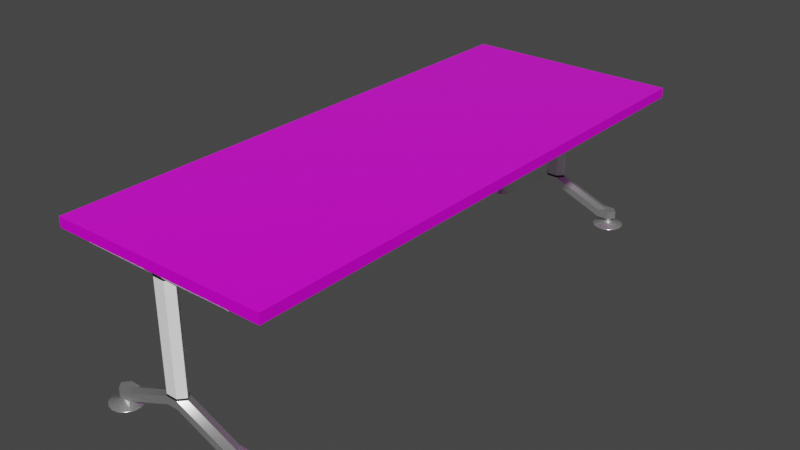 # Source: Mesa_comedor.blend  (saved by Blender 3.5.10; exported with 4.5.12 LTS)
import bpy
from mathutils import Matrix  # noqa: F401  (used for matrix-valued properties, if any)

bpy.ops.wm.read_factory_settings(use_empty=True)
scene = bpy.context.scene
scene.name = 'Scene'

# ---- collections
col_collection = bpy.data.collections.new('Collection'); scene.collection.children.link(col_collection)

# ---- images (referenced by path relative to the original .blend; pixels are not part of the script)
import os
ASSET_DIR = os.environ.get("B2B_ASSET_DIR", "")  # directory of the original .blend (textures are referenced by path, not embedded)
HERE = os.path.dirname(os.path.abspath(__file__))  # packed textures are extracted next to this script under _unpacked/

def load_image(name, relpath, width, height, colorspace="sRGB"):
    """Load a texture the original file referenced (path relative to the .blend, or extracted next to this script)."""
    p = next((c for c in (os.path.join(HERE, relpath), os.path.join(ASSET_DIR, relpath)) if relpath and os.path.exists(c)), "")
    if p:
        img = bpy.data.images.load(p, check_existing=True)
        img.name = name
    else:  # same state as the original file: an image datablock whose file is absent (Cycles renders it pink)
        img = bpy.data.images.new(name, width, height)
        img.source = "FILE"
        img.filepath = "//" + (relpath or name)
    img.colorspace_settings.name = colorspace
    return img
img_kitchen_wood_diff_4k___copy_jpg = load_image('kitchen_wood_diff_4k - Copy.jpg', 'Textura mesa comedor/kitchen_wood_diff_4k - Copy.jpg', 1024, 1024, 'sRGB')
img_kitchen_wood_rough_4k_jpg = load_image('kitchen_wood_rough_4k.jpg', 'Textura mesa comedor/kitchen_wood_rough_4k.jpg', 1024, 1024, 'Non-Color')
img_kitchen_wood_nor_gl_4k_exr = load_image('kitchen_wood_nor_gl_4k.exr', 'Textura mesa comedor/kitchen_wood_nor_gl_4k.exr', 1024, 1024, 'Non-Color')

# ---- materials (node trees are filled in below, after node groups)
mat_madera_mesa = bpy.data.materials.new('Madera mesa')
mat_madera_mesa.alpha_threshold = 0.0
mat_madera_mesa.use_transparent_shadow = False
mat_madera_mesa.roughness = 0.5
mat_madera_mesa.line_color = (0.0, 0.0, 0.0, 1.0)
mat_blanco_soporte = bpy.data.materials.new('Blanco soporte')
mat_blanco_soporte.use_transparent_shadow = False
mat_metal_soporte = bpy.data.materials.new('Metal soporte')
mat_metal_soporte.use_transparent_shadow = False
mat_negro_soporte = bpy.data.materials.new('Negro soporte')
mat_negro_soporte.use_transparent_shadow = False

# ---- node groups
ng_auto_smooth = bpy.data.node_groups.new('Auto Smooth', 'GeometryNodeTree')
_s = ng_auto_smooth.interface.new_socket(name='Geometry', in_out='OUTPUT', socket_type='NodeSocketGeometry')
_s = ng_auto_smooth.interface.new_socket(name='Geometry', in_out='INPUT', socket_type='NodeSocketGeometry')
_s = ng_auto_smooth.interface.new_socket(name='Angle', in_out='INPUT', socket_type='NodeSocketFloat')
_s.subtype = 'ANGLE'
_s.min_value = 0.0
_s.max_value = 3.142
ng_auto_smooth.is_modifier = True
_N = ng_auto_smooth.nodes; _L = ng_auto_smooth.links
n0 = _N.new('NodeGroupOutput'); n0.name = 'Group Output'; n0.location = (480, -100)
n1 = _N.new('NodeGroupInput'); n1.name = 'Group Input'; n1.location = (-420, -300)
n2 = _N.new('NodeGroupInput'); n2.name = 'Group Input.001'; n2.location = (-60, -100)
n3 = _N.new('GeometryNodeSetShadeSmooth'); n3.name = 'Set Shade Smooth'; n3.location = (120, -100)
n3.domain = 'EDGE'
n4 = _N.new('GeometryNodeSetShadeSmooth'); n4.name = 'Set Shade Smooth.001'; n4.location = (300, -100)
n5 = _N.new('GeometryNodeInputMeshEdgeAngle'); n5.name = 'Edge Angle'; n5.location = (-420, -220)
n6 = _N.new('GeometryNodeInputEdgeSmooth'); n6.name = 'Is Edge Smooth'; n6.location = (-60, -160)
n7 = _N.new('GeometryNodeInputShadeSmooth'); n7.name = 'Is Face Smooth'; n7.location = (-240, -340)
n8 = _N.new('FunctionNodeBooleanMath'); n8.name = 'Boolean Math'; n8.location = (-60, -220)
n9 = _N.new('FunctionNodeCompare'); n9.name = 'Compare'; n9.location = (-240, -180)
n9.operation = 'LESS_EQUAL'
_L.new(n5.outputs[0], n9.inputs[0])
_L.new(n4.outputs[0], n0.inputs[0])
_L.new(n1.outputs[1], n9.inputs[1])
_L.new(n9.outputs[0], n8.inputs[0])
_L.new(n7.outputs[0], n8.inputs[1])
_L.new(n2.outputs[0], n3.inputs[0])
_L.new(n6.outputs[0], n3.inputs[1])
_L.new(n3.outputs[0], n4.inputs[0])
_L.new(n8.outputs[0], n3.inputs[2])
n0.is_active_output = True

# ---- material node trees
mat_madera_mesa.use_nodes = True; mat_madera_mesa.node_tree.nodes.clear()
_N = mat_madera_mesa.node_tree.nodes; _L = mat_madera_mesa.node_tree.links
n0 = _N.new('ShaderNodeOutputMaterial'); n0.name = 'Material Output'; n0.location = (300, 300)
n1 = _N.new('ShaderNodeBsdfPrincipled'); n1.name = 'Principled BSDF'; n1.location = (10, 300)
n1.distribution = 'GGX'
n1.subsurface_method = 'RANDOM_WALK_SKIN'
n1.inputs[3].default_value = 1.45
n1.inputs[27].default_value = (0.0, 0.0, 0.0, 1.0)
n1.inputs[28].default_value = 1.0
n2 = _N.new('ShaderNodeTexImage'); n2.name = 'Image Texture'; n2.location = (88, -30)
n2.label = 'Base Color'
n2.image = img_kitchen_wood_diff_4k___copy_jpg
n3 = _N.new('ShaderNodeTexImage'); n3.name = 'Image Texture.001'; n3.location = (88, -310)
n3.label = 'Roughness'
n3.image = img_kitchen_wood_rough_4k_jpg
n4 = _N.new('ShaderNodeTexImage'); n4.name = 'Image Texture.002'; n4.location = (88, -590)
n4.label = 'Normal'
n4.image = img_kitchen_wood_nor_gl_4k_exr
n5 = _N.new('ShaderNodeNormalMap'); n5.name = 'Normal Map'; n5.location = (-240, -60)
n6 = _N.new('ShaderNodeMapping'); n6.name = 'Mapping'; n6.location = (230, -30)
n7 = _N.new('NodeReroute'); n7.name = 'Reroute'; n7.location = (38, -485)
n7.width = 16
n7.socket_idname = 'NodeSocketVector'
n8 = _N.new('ShaderNodeTexCoord'); n8.name = 'Texture Coordinate'; n8.location = (30, -30)
n9 = _N.new('NodeFrame'); n9.name = 'Frame'; n9.location = (-1270, 330)
n9.label = 'Mapping'
n9.width = 400
n10 = _N.new('NodeFrame'); n10.name = 'Frame.001'; n10.location = (-628, 530)
n10.label = 'Textures'
n10.width = 358
n2.parent = n10
n3.parent = n10
n4.parent = n10
n6.parent = n9
n7.parent = n10
n8.parent = n9
_L.new(n1.outputs[0], n0.inputs[0])
_L.new(n2.outputs[0], n1.inputs[0])
_L.new(n3.outputs[0], n1.inputs[2])
_L.new(n4.outputs[0], n5.inputs[1])
_L.new(n5.outputs[0], n1.inputs[5])
_L.new(n7.outputs[0], n2.inputs[0])
_L.new(n7.outputs[0], n3.inputs[0])
_L.new(n7.outputs[0], n4.inputs[0])
_L.new(n6.outputs[0], n7.inputs[0])
_L.new(n8.outputs[2], n6.inputs[0])
n0.is_active_output = True
mat_blanco_soporte.use_nodes = True; mat_blanco_soporte.node_tree.nodes.clear()
_N = mat_blanco_soporte.node_tree.nodes; _L = mat_blanco_soporte.node_tree.links
n0 = _N.new('ShaderNodeBsdfPrincipled'); n0.name = 'Principled BSDF'; n0.location = (10, 300)
n0.distribution = 'GGX'
n0.subsurface_method = 'RANDOM_WALK_SKIN'
n0.inputs[0].default_value = (1.0, 1.0, 1.0, 1.0)
n0.inputs[3].default_value = 1.45
n0.inputs[27].default_value = (0.0, 0.0, 0.0, 1.0)
n0.inputs[28].default_value = 1.0
n1 = _N.new('ShaderNodeOutputMaterial'); n1.name = 'Material Output'; n1.location = (300, 300)
_L.new(n0.outputs[0], n1.inputs[0])
n1.is_active_output = True
mat_metal_soporte.use_nodes = True; mat_metal_soporte.node_tree.nodes.clear()
_N = mat_metal_soporte.node_tree.nodes; _L = mat_metal_soporte.node_tree.links
n0 = _N.new('ShaderNodeBsdfPrincipled'); n0.name = 'Principled BSDF'; n0.location = (10, 300)
n0.distribution = 'GGX'
n0.subsurface_method = 'RANDOM_WALK_SKIN'
n0.inputs[0].default_value = (1.0, 1.0, 1.0, 1.0)
n0.inputs[1].default_value = 0.8964
n0.inputs[2].default_value = 0.2435
n0.inputs[3].default_value = 1.45
n0.inputs[27].default_value = (0.0, 0.0, 0.0, 1.0)
n0.inputs[28].default_value = 1.0
n1 = _N.new('ShaderNodeOutputMaterial'); n1.name = 'Material Output'; n1.location = (300, 300)
_L.new(n0.outputs[0], n1.inputs[0])
n1.is_active_output = True
mat_negro_soporte.use_nodes = True; mat_negro_soporte.node_tree.nodes.clear()
_N = mat_negro_soporte.node_tree.nodes; _L = mat_negro_soporte.node_tree.links
n0 = _N.new('ShaderNodeBsdfPrincipled'); n0.name = 'Principled BSDF'; n0.location = (10, 300)
n0.distribution = 'GGX'
n0.subsurface_method = 'RANDOM_WALK_SKIN'
n0.inputs[0].default_value = (0.0, 0.0, 0.0, 1.0)
n0.inputs[3].default_value = 1.45
n0.inputs[27].default_value = (0.0, 0.0, 0.0, 1.0)
n0.inputs[28].default_value = 1.0
n1 = _N.new('ShaderNodeOutputMaterial'); n1.name = 'Material Output'; n1.location = (300, 300)
_L.new(n0.outputs[0], n1.inputs[0])
n1.is_active_output = True

# ---- world
world_world = bpy.data.worlds.new('World'); scene.world = world_world
world_world.use_nodes = True; world_world.node_tree.nodes.clear()
_N = world_world.node_tree.nodes; _L = world_world.node_tree.links
n0 = _N.new('ShaderNodeOutputWorld'); n0.name = 'World Output'; n0.location = (300, 300)
n1 = _N.new('ShaderNodeBackground'); n1.name = 'Background'; n1.location = (10, 300)
n1.inputs[0].default_value = (0.05088, 0.05088, 0.05088, 1.0)
_L.new(n1.outputs[0], n0.inputs[0])
n0.is_active_output = True
world_world.color = (0.05088, 0.05088, 0.05088)
world_world.use_sun_shadow = False
world_world.sun_shadow_jitter_overblur = 0.0

# ---- meshes
me_cube = bpy.data.meshes.new('Cube')
me_cube.from_pydata([(1.0, 1.0, 1.0), (1.0, 1.0, -1.0), (1.0, -1.0, 1.0), (1.0, -1.0, -1.0), (-1.0, 1.0, 1.0), (-1.0, 1.0, -1.0), (-1.0, -1.0, 1.0), (-1.0, -1.0, -1.0)], [], [(0, 4, 6, 2), (3, 2, 6, 7), (7, 6, 4, 5), (5, 1, 3, 7), (1, 0, 2, 3), (5, 4, 0, 1)])
_uv = me_cube.uv_layers.new(name='UVMap')
_uv.uv.foreach_set('vector', [0.8393, 0.5, 1.518, 0.5, 1.518, 1.179, 0.8393, 1.179, 0.1607, 1.179, 0.8393, 1.179, 0.8393, 1.857, 0.1607, 1.857, 0.1607, -0.8574, 0.8393, -0.8574, 0.8393, -0.1787, 0.1607, -0.1787, -0.518, 0.5, 0.1607, 0.5, 0.1607, 1.179, -0.518, 1.179, 0.1607, 0.5, 0.8393, 0.5, 0.8393, 1.179, 0.1607, 1.179, 0.1607, -0.1787, 0.8393, -0.1787, 0.8393, 0.5, 0.1607, 0.5])
me_cube.materials.append(mat_madera_mesa)
me_cube.use_mirror_vertex_groups = False
me_cube.update()
me_cylinder_001 = bpy.data.meshes.new('Cylinder.001')
me_cylinder_001.from_pydata([(0.0, 1.0, -1.0), (0.0, 1.0, 0.07869), (0.4067, 0.9135, -1.0), (0.4067, 0.9135, 0.07869), (0.7431, 0.6691, -1.0), (0.7431, 0.6691, 0.07869), (0.9511, 0.309, -1.0), (0.9511, 0.309, 0.07869), (0.9945, -0.1045, -1.0), (0.9945, -0.1045, 0.07869), (0.866, -0.5, -1.0), (0.866, -0.5, 0.07869), (0.5878, -0.809, -1.0), (0.5878, -0.809, 0.07869), (0.2079, -0.9781, -1.0), (0.2079, -0.9781, 0.07869), (-0.2079, -0.9781, -1.0), (-0.2079, -0.9781, 0.07869), (-0.5878, -0.809, -1.0), (-0.5878, -0.809, 0.07869), (-0.866, -0.5, -1.0), (-0.866, -0.5, 0.07869), (-0.9945, -0.1045, -1.0), (-0.9945, -0.1045, 0.07869), (-0.9511, 0.309, -1.0), (-0.9511, 0.309, 0.07869), (-0.7431, 0.6691, -1.0), (-0.7431, 0.6691, 0.07869), (-0.4067, 0.9135, -1.0), (-0.4067, 0.9135, 0.07869), (-1.071e-10, 0.2036, 4.919), (0.0828, 0.186, 4.919), (0.1513, 0.1362, 4.919), (0.1936, 0.06291, 4.919), (0.2025, -0.02128, 4.919), (0.1763, -0.1018, 4.919), (0.1197, -0.1647, 4.919), (0.04233, -0.1991, 4.919), (-0.04233, -0.1991, 4.919), (-0.1197, -0.1647, 4.919), (-0.1763, -0.1018, 4.919), (-0.2025, -0.02128, 4.919), (-0.1936, 0.06291, 4.919), (-0.1513, 0.1362, 4.919), (-0.0828, 0.186, 4.919), (-1.071e-10, 0.2036, 11.16), (0.0828, 0.186, 11.16), (0.1513, 0.1362, 11.16), (0.1936, 0.06291, 11.16), (0.2025, -0.02128, 11.16), (0.1763, -0.1018, 11.16), (0.1197, -0.1647, 11.16), (0.04233, -0.1991, 11.16), (-0.04233, -0.1991, 11.16), (-0.1197, -0.1647, 11.16), (-0.1763, -0.1018, 11.16), (-0.2025, -0.02128, 11.16), (-0.1936, 0.06291, 11.16), (-0.1513, 0.1362, 11.16), (-0.0828, 0.186, 11.16), (8.903, 1.0, -1.0), (8.903, 1.0, 0.07869), (8.496, 0.9135, -1.0), (8.496, 0.9135, 0.07869), (8.16, 0.6691, -1.0), (8.16, 0.6691, 0.07869), (7.952, 0.309, -1.0), (7.952, 0.309, 0.07869), (7.909, -0.1045, -1.0), (7.909, -0.1045, 0.07869), (8.037, -0.5, -1.0), (8.037, -0.5, 0.07869), (8.315, -0.809, -1.0), (8.315, -0.809, 0.07869), (8.695, -0.9781, -1.0), (8.695, -0.9781, 0.07869), (9.111, -0.9781, -1.0), (9.111, -0.9781, 0.07869), (9.491, -0.809, -1.0), (9.491, -0.809, 0.07869), (9.769, -0.5, -1.0), (9.769, -0.5, 0.07869), (9.898, -0.1045, -1.0), (9.898, -0.1045, 0.07869), (9.854, 0.309, -1.0), (9.854, 0.309, 0.07869), (9.646, 0.6691, -1.0), (9.646, 0.6691, 0.07869), (9.31, 0.9135, -1.0), (9.31, 0.9135, 0.07869), (8.903, 0.2036, 4.919), (8.82, 0.186, 4.919), (8.752, 0.1362, 4.919), (8.71, 0.06291, 4.919), (8.701, -0.02128, 4.919), (8.727, -0.1018, 4.919), (8.783, -0.1647, 4.919), (8.861, -0.1991, 4.919), (8.945, -0.1991, 4.919), (9.023, -0.1647, 4.919), (9.079, -0.1018, 4.919), (9.106, -0.02128, 4.919), (9.097, 0.06291, 4.919), (9.054, 0.1362, 4.919), (8.986, 0.186, 4.919), (8.903, 0.2036, 11.16), (8.82, 0.186, 11.16), (8.752, 0.1362, 11.16), (8.71, 0.06291, 11.16), (8.701, -0.02128, 11.16), (8.727, -0.1018, 11.16), (8.783, -0.1647, 11.16), (8.861, -0.1991, 11.16), (8.945, -0.1991, 11.16), (9.023, -0.1647, 11.16), (9.079, -0.1018, 11.16), (9.106, -0.02128, 11.16), (9.097, 0.06291, 11.16), (9.054, 0.1362, 11.16), (8.986, 0.186, 11.16), (0.0, -35.39, -1.0), (0.0, -35.39, 0.07869), (0.4067, -35.3, -1.0), (0.4067, -35.3, 0.07869), (0.7431, -35.06, -1.0), (0.7431, -35.06, 0.07869), (0.9511, -34.7, -1.0), (0.9511, -34.7, 0.07869), (0.9945, -34.28, -1.0), (0.9945, -34.28, 0.07869), (0.866, -33.89, -1.0), (0.866, -33.89, 0.07869), (0.5878, -33.58, -1.0), (0.5878, -33.58, 0.07869), (0.2079, -33.41, -1.0), (0.2079, -33.41, 0.07869), (-0.2079, -33.41, -1.0), (-0.2079, -33.41, 0.07869), (-0.5878, -33.58, -1.0), (-0.5878, -33.58, 0.07869), (-0.866, -33.89, -1.0), (-0.866, -33.89, 0.07869), (-0.9945, -34.28, -1.0), (-0.9945, -34.28, 0.07869), (-0.9511, -34.7, -1.0), (-0.9511, -34.7, 0.07869), (-0.7431, -35.06, -1.0), (-0.7431, -35.06, 0.07869), (-0.4067, -35.3, -1.0), (-0.4067, -35.3, 0.07869), (-1.071e-10, -34.59, 4.919), (0.0828, -34.57, 4.919), (0.1513, -34.52, 4.919), (0.1936, -34.45, 4.919), (0.2025, -34.37, 4.919), (0.1763, -34.29, 4.919), (0.1197, -34.22, 4.919), (0.04233, -34.19, 4.919), (-0.04233, -34.19, 4.919), (-0.1197, -34.22, 4.919), (-0.1763, -34.29, 4.919), (-0.2025, -34.37, 4.919), (-0.1936, -34.45, 4.919), (-0.1513, -34.52, 4.919), (-0.0828, -34.57, 4.919), (-1.071e-10, -34.59, 11.16), (0.0828, -34.57, 11.16), (0.1513, -34.52, 11.16), (0.1936, -34.45, 11.16), (0.2025, -34.37, 11.16), (0.1763, -34.29, 11.16), (0.1197, -34.22, 11.16), (0.04233, -34.19, 11.16), (-0.04233, -34.19, 11.16), (-0.1197, -34.22, 11.16), (-0.1763, -34.29, 11.16), (-0.2025, -34.37, 11.16), (-0.1936, -34.45, 11.16), (-0.1513, -34.52, 11.16), (-0.0828, -34.57, 11.16), (8.903, -35.39, -1.0), (8.903, -35.39, 0.07869), (8.496, -35.3, -1.0), (8.496, -35.3, 0.07869), (8.16, -35.06, -1.0), (8.16, -35.06, 0.07869), (7.952, -34.7, -1.0), (7.952, -34.7, 0.07869), (7.909, -34.28, -1.0), (7.909, -34.28, 0.07869), (8.037, -33.89, -1.0), (8.037, -33.89, 0.07869), (8.315, -33.58, -1.0), (8.315, -33.58, 0.07869), (8.695, -33.41, -1.0), (8.695, -33.41, 0.07869), (9.111, -33.41, -1.0), (9.111, -33.41, 0.07869), (9.491, -33.58, -1.0), (9.491, -33.58, 0.07869), (9.769, -33.89, -1.0), (9.769, -33.89, 0.07869), (9.898, -34.28, -1.0), (9.898, -34.28, 0.07869), (9.854, -34.7, -1.0), (9.854, -34.7, 0.07869), (9.646, -35.06, -1.0), (9.646, -35.06, 0.07869), (9.31, -35.3, -1.0), (9.31, -35.3, 0.07869), (8.903, -34.59, 4.919), (8.82, -34.57, 4.919), (8.752, -34.52, 4.919), (8.71, -34.45, 4.919), (8.701, -34.37, 4.919), (8.727, -34.29, 4.919), (8.783, -34.22, 4.919), (8.861, -34.19, 4.919), (8.945, -34.19, 4.919), (9.023, -34.22, 4.919), (9.079, -34.29, 4.919), (9.106, -34.37, 4.919), (9.097, -34.45, 4.919), (9.054, -34.52, 4.919), (8.986, -34.57, 4.919), (8.903, -34.59, 11.16), (8.82, -34.57, 11.16), (8.752, -34.52, 11.16), (8.71, -34.45, 11.16), (8.701, -34.37, 11.16), (8.727, -34.29, 11.16), (8.783, -34.22, 11.16), (8.861, -34.19, 11.16), (8.945, -34.19, 11.16), (9.023, -34.22, 11.16), (9.079, -34.29, 11.16), (9.106, -34.37, 11.16), (9.097, -34.45, 11.16), (9.054, -34.52, 11.16), (8.986, -34.57, 11.16), (3.718, -0.01511, 45.45), (3.718, -0.01511, 173.7), (4.085, 0.4052, 45.45), (4.085, 0.4052, 173.7), (4.818, 0.4052, 45.45), (4.818, 0.4052, 173.7), (5.185, -0.01511, 45.45), (5.185, -0.01511, 173.7), (4.818, -0.4354, 45.45), (4.818, -0.4354, 173.7), (4.085, -0.4354, 45.45), (4.085, -0.4354, 173.7), (3.718, -0.01511, 175.7), (4.085, 0.4052, 175.7), (4.818, 0.4052, 175.7), (5.185, -0.01511, 175.7), (4.818, -0.4354, 175.7), (4.085, -0.4354, 175.7), (3.224, -0.01511, 181.8), (3.838, 0.6885, 181.8), (5.066, 0.6885, 181.8), (5.679, -0.01511, 181.8), (5.066, -0.7188, 181.8), (3.838, -0.7188, 181.8), (3.718, -0.01511, 35.97), (4.085, 0.4052, 35.97), (4.818, 0.4052, 35.97), (5.185, -0.01511, 35.97), (4.818, -0.4354, 35.97), (4.085, -0.4354, 35.97), (0.3508, -0.01511, 19.11), (0.7175, 0.4052, 19.11), (0.7175, -0.4354, 19.11), (0.3508, -0.01511, 9.63), (0.7175, 0.4052, 9.63), (0.7175, -0.4354, 9.63), (-0.3683, -0.01511, 19.11), (-0.001591, 0.4052, 19.11), (-0.001591, -0.4354, 19.11), (-0.3683, -0.01511, 9.63), (-0.001591, 0.4052, 9.63), (-0.001591, -0.4354, 9.63), (8.291, 0.4052, 19.11), (8.658, -0.01511, 19.11), (8.291, -0.4354, 19.11), (8.291, 0.4052, 9.63), (8.658, -0.01511, 9.63), (8.291, -0.4354, 9.63), (9.063, 0.4052, 19.11), (9.429, -0.01511, 19.11), (9.063, -0.4354, 19.11), (9.063, 0.4052, 9.63), (9.429, -0.01511, 9.63), (9.063, -0.4354, 9.63), (4.818, -17.19, 175.7), (4.085, -17.19, 175.7), (5.066, -17.19, 181.8), (3.838, -17.19, 181.8), (3.718, -34.37, 45.45), (3.718, -34.37, 173.7), (4.085, -34.79, 45.45), (4.085, -34.79, 173.7), (4.818, -34.79, 45.45), (4.818, -34.79, 173.7), (5.185, -34.37, 45.45), (5.185, -34.37, 173.7), (4.818, -33.95, 45.45), (4.818, -33.95, 173.7), (4.085, -33.95, 45.45), (4.085, -33.95, 173.7), (3.718, -34.37, 175.7), (4.085, -34.79, 175.7), (4.818, -34.79, 175.7), (5.185, -34.37, 175.7), (4.818, -33.95, 175.7), (4.085, -33.95, 175.7), (3.224, -34.37, 181.8), (3.838, -35.08, 181.8), (5.066, -35.08, 181.8), (5.679, -34.37, 181.8), (5.066, -33.67, 181.8), (3.838, -33.67, 181.8), (3.718, -34.37, 35.97), (4.085, -34.79, 35.97), (4.818, -34.79, 35.97), (5.185, -34.37, 35.97), (4.818, -33.95, 35.97), (4.085, -33.95, 35.97), (0.3508, -34.37, 19.11), (0.7175, -34.79, 19.11), (0.7175, -33.95, 19.11), (0.3508, -34.37, 9.63), (0.7175, -34.79, 9.63), (0.7175, -33.95, 9.63), (-0.3683, -34.37, 19.11), (-0.001591, -34.79, 19.11), (-0.001591, -33.95, 19.11), (-0.3683, -34.37, 9.63), (-0.001591, -34.79, 9.63), (-0.001591, -33.95, 9.63), (8.291, -34.79, 19.11), (8.658, -34.37, 19.11), (8.291, -33.95, 19.11), (8.291, -34.79, 9.63), (8.658, -34.37, 9.63), (8.291, -33.95, 9.63), (9.063, -34.79, 19.11), (9.429, -34.37, 19.11), (9.063, -33.95, 19.11), (9.063, -34.79, 9.63), (9.429, -34.37, 9.63), (9.063, -33.95, 9.63), (3.718, -0.01511, 48.13), (4.085, 0.4052, 48.13), (4.818, 0.4052, 48.13), (5.185, -0.01511, 48.13), (4.818, -0.4354, 48.13), (4.085, -0.4354, 48.13), (3.718, -34.37, 48.17), (4.085, -34.79, 48.17), (4.818, -34.79, 48.17), (5.185, -34.37, 48.17), (4.818, -33.95, 48.17), (4.085, -33.95, 48.17), (-0.3272, 0.4052, 175.7), (-0.3272, -0.01511, 175.7), (-0.3272, -0.4354, 175.7), (-0.3272, 0.6885, 181.8), (-0.3272, -0.01512, 181.8), (-0.3272, -0.7188, 181.8), (-0.3272, -34.79, 175.7), (-0.3272, -34.37, 175.7), (-0.3272, -33.95, 175.7), (-0.3272, -35.08, 181.8), (-0.3272, -34.37, 181.8), (-0.3272, -33.67, 181.8), (9.244, -0.01511, 175.7), (9.244, 0.4052, 175.7), (9.244, -0.4354, 175.7), (9.244, -0.01512, 181.8), (9.244, 0.6885, 181.8), (9.244, -0.7188, 181.8), (9.244, -34.37, 175.7), (9.244, -34.79, 175.7), (9.244, -33.95, 175.7), (9.244, -34.37, 181.8), (9.244, -35.08, 181.8), (9.244, -33.67, 181.8)], [], [(0, 1, 3, 2), (2, 3, 5, 4), (4, 5, 7, 6), (6, 7, 9, 8), (8, 9, 11, 10), (10, 11, 13, 12), (12, 13, 15, 14), (14, 15, 17, 16), (16, 17, 19, 18), (18, 19, 21, 20), (20, 21, 23, 22), (22, 23, 25, 24), (24, 25, 27, 26), (11, 9, 34, 35), (26, 27, 29, 28), (28, 29, 1, 0), (0, 2, 4, 6, 8, 10, 12, 14, 16, 18, 20, 22, 24, 26, 28), (37, 36, 51, 52), (21, 19, 39, 40), (1, 29, 44, 30), (7, 5, 32, 33), (17, 15, 37, 38), (3, 1, 30, 31), (27, 25, 42, 43), (13, 11, 35, 36), (23, 21, 40, 41), (9, 7, 33, 34), (19, 17, 38, 39), (29, 27, 43, 44), (5, 3, 31, 32), (15, 13, 36, 37), (25, 23, 41, 42), (46, 45, 59, 58, 57, 56, 55, 54, 53, 52, 51, 50, 49, 48, 47), (30, 44, 59, 45), (38, 37, 52, 53), (31, 30, 45, 46), (39, 38, 53, 54), (32, 31, 46, 47), (40, 39, 54, 55), (33, 32, 47, 48), (41, 40, 55, 56), (34, 33, 48, 49), (42, 41, 56, 57), (35, 34, 49, 50), (43, 42, 57, 58), (36, 35, 50, 51), (44, 43, 58, 59), (60, 62, 63, 61), (62, 64, 65, 63), (64, 66, 67, 65), (66, 68, 69, 67), (68, 70, 71, 69), (70, 72, 73, 71), (72, 74, 75, 73), (74, 76, 77, 75), (76, 78, 79, 77), (78, 80, 81, 79), (80, 82, 83, 81), (82, 84, 85, 83), (84, 86, 87, 85), (71, 95, 94, 69), (86, 88, 89, 87), (88, 60, 61, 89), (60, 88, 86, 84, 82, 80, 78, 76, 74, 72, 70, 68, 66, 64, 62), (97, 112, 111, 96), (81, 100, 99, 79), (61, 90, 104, 89), (67, 93, 92, 65), (77, 98, 97, 75), (63, 91, 90, 61), (87, 103, 102, 85), (73, 96, 95, 71), (83, 101, 100, 81), (69, 94, 93, 67), (79, 99, 98, 77), (89, 104, 103, 87), (65, 92, 91, 63), (75, 97, 96, 73), (85, 102, 101, 83), (106, 107, 108, 109, 110, 111, 112, 113, 114, 115, 116, 117, 118, 119, 105), (90, 105, 119, 104), (98, 113, 112, 97), (91, 106, 105, 90), (99, 114, 113, 98), (92, 107, 106, 91), (100, 115, 114, 99), (93, 108, 107, 92), (101, 116, 115, 100), (94, 109, 108, 93), (102, 117, 116, 101), (95, 110, 109, 94), (103, 118, 117, 102), (96, 111, 110, 95), (104, 119, 118, 103), (120, 122, 123, 121), (122, 124, 125, 123), (124, 126, 127, 125), (126, 128, 129, 127), (128, 130, 131, 129), (130, 132, 133, 131), (132, 134, 135, 133), (134, 136, 137, 135), (136, 138, 139, 137), (138, 140, 141, 139), (140, 142, 143, 141), (142, 144, 145, 143), (144, 146, 147, 145), (131, 155, 154, 129), (146, 148, 149, 147), (148, 120, 121, 149), (120, 148, 146, 144, 142, 140, 138, 136, 134, 132, 130, 128, 126, 124, 122), (157, 172, 171, 156), (141, 160, 159, 139), (121, 150, 164, 149), (127, 153, 152, 125), (137, 158, 157, 135), (123, 151, 150, 121), (147, 163, 162, 145), (133, 156, 155, 131), (143, 161, 160, 141), (129, 154, 153, 127), (139, 159, 158, 137), (149, 164, 163, 147), (125, 152, 151, 123), (135, 157, 156, 133), (145, 162, 161, 143), (166, 167, 168, 169, 170, 171, 172, 173, 174, 175, 176, 177, 178, 179, 165), (150, 165, 179, 164), (158, 173, 172, 157), (151, 166, 165, 150), (159, 174, 173, 158), (152, 167, 166, 151), (160, 175, 174, 159), (153, 168, 167, 152), (161, 176, 175, 160), (154, 169, 168, 153), (162, 177, 176, 161), (155, 170, 169, 154), (163, 178, 177, 162), (156, 171, 170, 155), (164, 179, 178, 163), (180, 181, 183, 182), (182, 183, 185, 184), (184, 185, 187, 186), (186, 187, 189, 188), (188, 189, 191, 190), (190, 191, 193, 192), (192, 193, 195, 194), (194, 195, 197, 196), (196, 197, 199, 198), (198, 199, 201, 200), (200, 201, 203, 202), (202, 203, 205, 204), (204, 205, 207, 206), (191, 189, 214, 215), (206, 207, 209, 208), (208, 209, 181, 180), (180, 182, 184, 186, 188, 190, 192, 194, 196, 198, 200, 202, 204, 206, 208), (217, 216, 231, 232), (201, 199, 219, 220), (181, 209, 224, 210), (187, 185, 212, 213), (197, 195, 217, 218), (183, 181, 210, 211), (207, 205, 222, 223), (193, 191, 215, 216), (203, 201, 220, 221), (189, 187, 213, 214), (199, 197, 218, 219), (209, 207, 223, 224), (185, 183, 211, 212), (195, 193, 216, 217), (205, 203, 221, 222), (226, 225, 239, 238, 237, 236, 235, 234, 233, 232, 231, 230, 229, 228, 227), (210, 224, 239, 225), (218, 217, 232, 233), (211, 210, 225, 226), (219, 218, 233, 234), (212, 211, 226, 227), (220, 219, 234, 235), (213, 212, 227, 228), (221, 220, 235, 236), (214, 213, 228, 229), (222, 221, 236, 237), (215, 214, 229, 230), (223, 222, 237, 238), (216, 215, 230, 231), (224, 223, 238, 239), (352, 241, 243, 353), (353, 243, 245, 354), (354, 245, 247, 355), (355, 247, 249, 356), (245, 243, 253, 254), (356, 249, 251, 357), (357, 251, 241, 352), (249, 247, 255, 256), (251, 249, 256, 257), (243, 241, 252, 253), (247, 245, 254, 255), (241, 251, 257, 252), (242, 244, 266, 265), (319, 318, 386, 385), (263, 258, 368, 369), (253, 252, 365, 364), (313, 314, 384, 382), (254, 253, 259, 260), (248, 250, 269, 268), (264, 269, 275, 273), (267, 266, 285, 286), (269, 250, 272, 275), (246, 248, 284, 283), (271, 274, 280, 277), (272, 270, 276, 278), (240, 242, 271, 270), (250, 240, 270, 272), (242, 265, 274, 271), (265, 264, 273, 274), (276, 277, 280, 279), (278, 276, 279, 281), (274, 273, 279, 280), (270, 271, 277, 276), (275, 272, 278, 281), (273, 275, 281, 279), (286, 285, 291, 292), (285, 282, 288, 291), (266, 244, 282, 285), (268, 267, 286, 287), (244, 246, 283, 282), (248, 268, 287, 284), (288, 289, 292, 291), (289, 290, 293, 292), (282, 283, 289, 288), (284, 287, 293, 290), (287, 286, 292, 293), (283, 284, 290, 289), (256, 262, 296, 294), (263, 257, 295, 297), (257, 256, 294, 295), (358, 359, 301, 299), (359, 360, 303, 301), (360, 361, 305, 303), (361, 362, 307, 305), (303, 312, 311, 301), (362, 363, 309, 307), (363, 358, 299, 309), (307, 314, 313, 305), (309, 315, 314, 307), (301, 311, 310, 299), (305, 313, 312, 303), (299, 310, 315, 309), (300, 323, 324, 302), (262, 256, 378, 381), (310, 311, 370, 371), (316, 321, 375, 374), (255, 254, 377, 376), (312, 318, 317, 311), (306, 326, 327, 308), (322, 331, 333, 327), (325, 344, 343, 324), (327, 333, 330, 308), (304, 341, 342, 306), (329, 335, 338, 332), (330, 336, 334, 328), (298, 328, 329, 300), (308, 330, 328, 298), (300, 329, 332, 323), (323, 332, 331, 322), (334, 337, 338, 335), (336, 339, 337, 334), (332, 338, 337, 331), (328, 334, 335, 329), (333, 339, 336, 330), (331, 337, 339, 333), (344, 350, 349, 343), (343, 349, 346, 340), (324, 343, 340, 302), (326, 345, 344, 325), (302, 340, 341, 304), (306, 342, 345, 326), (346, 349, 350, 347), (347, 350, 351, 348), (340, 346, 347, 341), (342, 348, 351, 345), (345, 351, 350, 344), (341, 347, 348, 342), (314, 294, 296, 320), (321, 297, 295, 315), (315, 295, 294, 314), (250, 357, 352, 240), (248, 356, 357, 250), (246, 355, 356, 248), (244, 354, 355, 246), (242, 353, 354, 244), (240, 352, 353, 242), (308, 298, 358, 363), (306, 308, 363, 362), (304, 306, 362, 361), (302, 304, 361, 360), (300, 302, 360, 359), (298, 300, 359, 358), (364, 365, 368, 367), (365, 366, 369, 368), (370, 373, 374, 371), (371, 374, 375, 372), (321, 315, 372, 375), (311, 317, 373, 370), (315, 310, 371, 372), (257, 263, 369, 366), (317, 316, 374, 373), (259, 253, 364, 367), (252, 257, 366, 365), (258, 259, 367, 368), (376, 377, 380, 379), (378, 376, 379, 381), (382, 385, 386, 383), (384, 387, 385, 382), (256, 255, 376, 378), (318, 312, 383, 386), (260, 261, 379, 380), (320, 319, 385, 387), (254, 260, 380, 377), (314, 320, 387, 384), (312, 313, 382, 383), (261, 262, 381, 379)])
me_cylinder_001.polygons.foreach_set('use_smooth', [1, 1, 1, 1, 1, 1, 1, 1, 1, 1, 1, 1, 1, 1, 1, 1, 1, 1, 1, 1, 1, 1, 1, 1, 1, 1, 1, 1, 1, 1, 1, 1, 1, 1, 1, 1, 1, 1, 1, 1, 1, 1, 1, 1, 1, 1, 1, 1, 1, 1, 1, 1, 1, 1, 1, 1, 1, 1, 1, 1, 1, 1, 1, 1, 1, 1, 1, 1, 1, 1, 1, 1, 1, 1, 1, 1, 1, 1, 1, 1, 1, 1, 1, 1, 1, 1, 1, 1, 1, 1, 1, 1, 1, 1, 1, 1, 1, 1, 1, 1, 1, 1, 1, 1, 1, 1, 1, 1, 1, 1, 1, 1, 1, 1, 1, 1, 1, 1, 1, 1, 1, 1, 1, 1, 1, 1, 1, 1, 1, 1, 1, 1, 1, 1, 1, 1, 1, 1, 1, 1, 1, 1, 1, 1, 1, 1, 1, 1, 1, 1, 1, 1, 1, 1, 1, 1, 1, 1, 1, 1, 1, 1, 1, 1, 1, 1, 1, 1, 1, 1, 1, 1, 1, 1, 1, 1, 1, 1, 1, 1, 1, 1, 1, 1, 1, 1, 1, 1, 1, 1, 1, 1, 1, 1, 1, 1, 1, 1, 1, 1, 1, 0, 0, 1, 1, 1, 1, 1, 1, 1, 1, 1, 1, 1, 1, 1, 1, 1, 1, 1, 1, 1, 1, 1, 1, 1, 1, 1, 1, 1, 1, 1, 1, 1, 1, 1, 1, 1, 1, 1, 1, 1, 1, 1, 1, 1, 1, 1, 1, 1, 1, 1, 1, 0, 1, 1, 1, 1, 1, 1, 1, 1, 1, 1, 1, 1, 1, 1, 1, 1, 1, 1, 1, 1, 1, 1, 1, 1, 1, 1, 1, 1, 1, 1, 1, 1, 1, 1, 1, 1, 1, 1, 1, 1, 1, 1, 1, 1, 1, 1, 1, 1, 1, 1, 1, 1, 1, 1, 0, 1, 1, 0, 1, 1, 1, 1, 1, 1, 0, 0, 1, 1, 1, 0])
me_cylinder_001.polygons.foreach_set('material_index', [1, 1, 1, 1, 1, 1, 1, 1, 1, 1, 1, 1, 1, 1, 1, 1, 1, 1, 1, 1, 1, 1, 1, 1, 1, 1, 1, 1, 1, 1, 1, 1, 1, 1, 1, 1, 1, 1, 1, 1, 1, 1, 1, 1, 1, 1, 1, 1, 1, 1, 1, 1, 1, 1, 1, 1, 1, 1, 1, 1, 1, 1, 1, 1, 1, 1, 1, 1, 1, 1, 1, 1, 1, 1, 1, 1, 1, 1, 1, 1, 1, 1, 1, 1, 1, 1, 1, 1, 1, 1, 1, 1, 1, 1, 1, 1, 1, 1, 1, 1, 1, 1, 1, 1, 1, 1, 1, 1, 1, 1, 1, 1, 1, 1, 1, 1, 1, 1, 1, 1, 1, 1, 1, 1, 1, 1, 1, 1, 1, 1, 1, 1, 1, 1, 1, 1, 1, 1, 1, 1, 1, 1, 1, 1, 1, 1, 1, 1, 1, 1, 1, 1, 1, 1, 1, 1, 1, 1, 1, 1, 1, 1, 1, 1, 1, 1, 1, 1, 1, 1, 1, 1, 1, 1, 1, 1, 1, 1, 1, 1, 1, 1, 1, 1, 1, 1, 1, 1, 0, 0, 0, 0, 2, 0, 0, 2, 2, 2, 2, 2, 1, 0, 0, 0, 0, 2, 1, 1, 1, 1, 1, 1, 1, 1, 1, 1, 1, 1, 1, 1, 1, 1, 1, 1, 1, 1, 1, 1, 1, 1, 1, 1, 1, 1, 1, 0, 0, 0, 0, 0, 0, 0, 2, 0, 0, 2, 2, 2, 2, 2, 1, 0, 0, 0, 0, 2, 1, 1, 1, 1, 1, 1, 1, 1, 1, 1, 1, 1, 1, 1, 1, 1, 1, 1, 1, 1, 1, 1, 1, 1, 1, 1, 1, 1, 1, 0, 0, 0, 2, 2, 2, 2, 2, 2, 2, 2, 2, 2, 2, 2, 0, 0, 0, 0, 0, 0, 0, 0, 0, 0, 0, 0, 0, 0, 0, 0, 0, 0, 0, 0, 0, 0, 0, 0])
_uv = me_cylinder_001.uv_layers.new(name='UVMap')
_uv.uv.foreach_set('vector', [1.0, 0.5, 1.0, 1.0, 0.9333, 1.0, 0.9333, 0.5, 0.9333, 0.5, 0.9333, 1.0, 0.8667, 1.0, 0.8667, 0.5, 0.8667, 0.5, 0.8667, 1.0, 0.8, 1.0, 0.8, 0.5, 0.8, 0.5, 0.8, 1.0, 0.7333, 1.0, 0.7333, 0.5, 0.7333, 0.5, 0.7333, 1.0, 0.6667, 1.0, 0.6667, 0.5, 0.6667, 0.5, 0.6667, 1.0, 0.6, 1.0, 0.6, 0.5, 0.6, 0.5, 0.6, 1.0, 0.5333, 1.0, 0.5333, 0.5, 0.5333, 0.5, 0.5333, 1.0, 0.4667, 1.0, 0.4667, 0.5, 0.4667, 0.5, 0.4667, 1.0, 0.4, 1.0, 0.4, 0.5, 0.4, 0.5, 0.4, 1.0, 0.3333, 1.0, 0.3333, 0.5, 0.3333, 0.5, 0.3333, 1.0, 0.2667, 1.0, 0.2667, 0.5, 0.2667, 0.5, 0.2667, 1.0, 0.2, 1.0, 0.2, 0.5, 0.2, 0.5, 0.2, 1.0, 0.1333, 1.0, 0.1333, 0.5, 0.6667, 1.0, 0.7333, 1.0, 0.7333, 1.0, 0.6667, 1.0, 0.1333, 0.5, 0.1333, 1.0, 0.06667, 1.0, 0.06667, 0.5, 0.06667, 0.5, 0.06667, 1.0, 4.47e-08, 1.0, 4.47e-08, 0.5, 0.75, 0.49, 0.8476, 0.4693, 0.9284, 0.4106, 0.9783, 0.3242, 0.9887, 0.2249, 0.9578, 0.13, 0.8911, 0.05584, 0.7999, 0.01524, 0.7001, 0.01524, 0.6089, 0.05584, 0.5422, 0.13, 0.5113, 0.2249, 0.5217, 0.3242, 0.5716, 0.4106, 0.6524, 0.4693, 0.5333, 1.0, 0.6, 1.0, 0.6, 1.0, 0.5333, 1.0, 0.3333, 1.0, 0.4, 1.0, 0.4, 1.0, 0.3333, 1.0, 4.47e-08, 1.0, 0.06667, 1.0, 0.06667, 1.0, 4.47e-08, 1.0, 0.8, 1.0, 0.8667, 1.0, 0.8667, 1.0, 0.8, 1.0, 0.4667, 1.0, 0.5333, 1.0, 0.5333, 1.0, 0.4667, 1.0, 0.9333, 1.0, 1.0, 1.0, 1.0, 1.0, 0.9333, 1.0, 0.1333, 1.0, 0.2, 1.0, 0.2, 1.0, 0.1333, 1.0, 0.6, 1.0, 0.6667, 1.0, 0.6667, 1.0, 0.6, 1.0, 0.2667, 1.0, 0.3333, 1.0, 0.3333, 1.0, 0.2667, 1.0, 0.7333, 1.0, 0.8, 1.0, 0.8, 1.0, 0.7333, 1.0, 0.4, 1.0, 0.4667, 1.0, 0.4667, 1.0, 0.4, 1.0, 0.06667, 1.0, 0.1333, 1.0, 0.1333, 1.0, 0.06667, 1.0, 0.8667, 1.0, 0.9333, 1.0, 0.9333, 1.0, 0.8667, 1.0, 0.5333, 1.0, 0.6, 1.0, 0.6, 1.0, 0.5333, 1.0, 0.2, 1.0, 0.2667, 1.0, 0.2667, 1.0, 0.2, 1.0, 0.3476, 0.4693, 0.25, 0.49, 0.1524, 0.4693, 0.07165, 0.4106, 0.02175, 0.3242, 0.01131, 0.2249, 0.04215, 0.13, 0.1089, 0.05584, 0.2001, 0.01524, 0.2999, 0.01524, 0.3911, 0.05584, 0.4578, 0.13, 0.4887, 0.2249, 0.4783, 0.3242, 0.4284, 0.4106, 4.47e-08, 1.0, 0.06667, 1.0, 0.06667, 1.0, 4.47e-08, 1.0, 0.4667, 1.0, 0.5333, 1.0, 0.5333, 1.0, 0.4667, 1.0, 0.9333, 1.0, 1.0, 1.0, 1.0, 1.0, 0.9333, 1.0, 0.4, 1.0, 0.4667, 1.0, 0.4667, 1.0, 0.4, 1.0, 0.8667, 1.0, 0.9333, 1.0, 0.9333, 1.0, 0.8667, 1.0, 0.3333, 1.0, 0.4, 1.0, 0.4, 1.0, 0.3333, 1.0, 0.8, 1.0, 0.8667, 1.0, 0.8667, 1.0, 0.8, 1.0, 0.2667, 1.0, 0.3333, 1.0, 0.3333, 1.0, 0.2667, 1.0, 0.7333, 1.0, 0.8, 1.0, 0.8, 1.0, 0.7333, 1.0, 0.2, 1.0, 0.2667, 1.0, 0.2667, 1.0, 0.2, 1.0, 0.6667, 1.0, 0.7333, 1.0, 0.7333, 1.0, 0.6667, 1.0, 0.1333, 1.0, 0.2, 1.0, 0.2, 1.0, 0.1333, 1.0, 0.6, 1.0, 0.6667, 1.0, 0.6667, 1.0, 0.6, 1.0, 0.06667, 1.0, 0.1333, 1.0, 0.1333, 1.0, 0.06667, 1.0, 1.0, 0.5, 0.9333, 0.5, 0.9333, 1.0, 1.0, 1.0, 0.9333, 0.5, 0.8667, 0.5, 0.8667, 1.0, 0.9333, 1.0, 0.8667, 0.5, 0.8, 0.5, 0.8, 1.0, 0.8667, 1.0, 0.8, 0.5, 0.7333, 0.5, 0.7333, 1.0, 0.8, 1.0, 0.7333, 0.5, 0.6667, 0.5, 0.6667, 1.0, 0.7333, 1.0, 0.6667, 0.5, 0.6, 0.5, 0.6, 1.0, 0.6667, 1.0, 0.6, 0.5, 0.5333, 0.5, 0.5333, 1.0, 0.6, 1.0, 0.5333, 0.5, 0.4667, 0.5, 0.4667, 1.0, 0.5333, 1.0, 0.4667, 0.5, 0.4, 0.5, 0.4, 1.0, 0.4667, 1.0, 0.4, 0.5, 0.3333, 0.5, 0.3333, 1.0, 0.4, 1.0, 0.3333, 0.5, 0.2667, 0.5, 0.2667, 1.0, 0.3333, 1.0, 0.2667, 0.5, 0.2, 0.5, 0.2, 1.0, 0.2667, 1.0, 0.2, 0.5, 0.1333, 0.5, 0.1333, 1.0, 0.2, 1.0, 0.6667, 1.0, 0.6667, 1.0, 0.7333, 1.0, 0.7333, 1.0, 0.1333, 0.5, 0.06667, 0.5, 0.06667, 1.0, 0.1333, 1.0, 0.06667, 0.5, 4.47e-08, 0.5, 4.47e-08, 1.0, 0.06667, 1.0, 0.75, 0.49, 0.6524, 0.4693, 0.5716, 0.4106, 0.5217, 0.3242, 0.5113, 0.2249, 0.5422, 0.13, 0.6089, 0.05584, 0.7001, 0.01524, 0.7999, 0.01524, 0.8911, 0.05584, 0.9578, 0.13, 0.9887, 0.2249, 0.9783, 0.3242, 0.9284, 0.4106, 0.8476, 0.4693, 0.5333, 1.0, 0.5333, 1.0, 0.6, 1.0, 0.6, 1.0, 0.3333, 1.0, 0.3333, 1.0, 0.4, 1.0, 0.4, 1.0, 4.47e-08, 1.0, 4.47e-08, 1.0, 0.06667, 1.0, 0.06667, 1.0, 0.8, 1.0, 0.8, 1.0, 0.8667, 1.0, 0.8667, 1.0, 0.4667, 1.0, 0.4667, 1.0, 0.5333, 1.0, 0.5333, 1.0, 0.9333, 1.0, 0.9333, 1.0, 1.0, 1.0, 1.0, 1.0, 0.1333, 1.0, 0.1333, 1.0, 0.2, 1.0, 0.2, 1.0, 0.6, 1.0, 0.6, 1.0, 0.6667, 1.0, 0.6667, 1.0, 0.2667, 1.0, 0.2667, 1.0, 0.3333, 1.0, 0.3333, 1.0, 0.7333, 1.0, 0.7333, 1.0, 0.8, 1.0, 0.8, 1.0, 0.4, 1.0, 0.4, 1.0, 0.4667, 1.0, 0.4667, 1.0, 0.06667, 1.0, 0.06667, 1.0, 0.1333, 1.0, 0.1333, 1.0, 0.8667, 1.0, 0.8667, 1.0, 0.9333, 1.0, 0.9333, 1.0, 0.5333, 1.0, 0.5333, 1.0, 0.6, 1.0, 0.6, 1.0, 0.2, 1.0, 0.2, 1.0, 0.2667, 1.0, 0.2667, 1.0, 0.3476, 0.4693, 0.4284, 0.4106, 0.4783, 0.3242, 0.4887, 0.2249, 0.4578, 0.13, 0.3911, 0.05584, 0.2999, 0.01524, 0.2001, 0.01524, 0.1089, 0.05584, 0.04215, 0.13, 0.01131, 0.2249, 0.02175, 0.3242, 0.07165, 0.4106, 0.1524, 0.4693, 0.25, 0.49, 4.47e-08, 1.0, 4.47e-08, 1.0, 0.06667, 1.0, 0.06667, 1.0, 0.4667, 1.0, 0.4667, 1.0, 0.5333, 1.0, 0.5333, 1.0, 0.9333, 1.0, 0.9333, 1.0, 1.0, 1.0, 1.0, 1.0, 0.4, 1.0, 0.4, 1.0, 0.4667, 1.0, 0.4667, 1.0, 0.8667, 1.0, 0.8667, 1.0, 0.9333, 1.0, 0.9333, 1.0, 0.3333, 1.0, 0.3333, 1.0, 0.4, 1.0, 0.4, 1.0, 0.8, 1.0, 0.8, 1.0, 0.8667, 1.0, 0.8667, 1.0, 0.2667, 1.0, 0.2667, 1.0, 0.3333, 1.0, 0.3333, 1.0, 0.7333, 1.0, 0.7333, 1.0, 0.8, 1.0, 0.8, 1.0, 0.2, 1.0, 0.2, 1.0, 0.2667, 1.0, 0.2667, 1.0, 0.6667, 1.0, 0.6667, 1.0, 0.7333, 1.0, 0.7333, 1.0, 0.1333, 1.0, 0.1333, 1.0, 0.2, 1.0, 0.2, 1.0, 0.6, 1.0, 0.6, 1.0, 0.6667, 1.0, 0.6667, 1.0, 0.06667, 1.0, 0.06667, 1.0, 0.1333, 1.0, 0.1333, 1.0, 1.0, 0.5, 0.9333, 0.5, 0.9333, 1.0, 1.0, 1.0, 0.9333, 0.5, 0.8667, 0.5, 0.8667, 1.0, 0.9333, 1.0, 0.8667, 0.5, 0.8, 0.5, 0.8, 1.0, 0.8667, 1.0, 0.8, 0.5, 0.7333, 0.5, 0.7333, 1.0, 0.8, 1.0, 0.7333, 0.5, 0.6667, 0.5, 0.6667, 1.0, 0.7333, 1.0, 0.6667, 0.5, 0.6, 0.5, 0.6, 1.0, 0.6667, 1.0, 0.6, 0.5, 0.5333, 0.5, 0.5333, 1.0, 0.6, 1.0, 0.5333, 0.5, 0.4667, 0.5, 0.4667, 1.0, 0.5333, 1.0, 0.4667, 0.5, 0.4, 0.5, 0.4, 1.0, 0.4667, 1.0, 0.4, 0.5, 0.3333, 0.5, 0.3333, 1.0, 0.4, 1.0, 0.3333, 0.5, 0.2667, 0.5, 0.2667, 1.0, 0.3333, 1.0, 0.2667, 0.5, 0.2, 0.5, 0.2, 1.0, 0.2667, 1.0, 0.2, 0.5, 0.1333, 0.5, 0.1333, 1.0, 0.2, 1.0, 0.6667, 1.0, 0.6667, 1.0, 0.7333, 1.0, 0.7333, 1.0, 0.1333, 0.5, 0.06667, 0.5, 0.06667, 1.0, 0.1333, 1.0, 0.06667, 0.5, 4.47e-08, 0.5, 4.47e-08, 1.0, 0.06667, 1.0, 0.75, 0.49, 0.6524, 0.4693, 0.5716, 0.4106, 0.5217, 0.3242, 0.5113, 0.2249, 0.5422, 0.13, 0.6089, 0.05584, 0.7001, 0.01524, 0.7999, 0.01524, 0.8911, 0.05584, 0.9578, 0.13, 0.9887, 0.2249, 0.9783, 0.3242, 0.9284, 0.4106, 0.8476, 0.4693, 0.5333, 1.0, 0.5333, 1.0, 0.6, 1.0, 0.6, 1.0, 0.3333, 1.0, 0.3333, 1.0, 0.4, 1.0, 0.4, 1.0, 4.47e-08, 1.0, 4.47e-08, 1.0, 0.06667, 1.0, 0.06667, 1.0, 0.8, 1.0, 0.8, 1.0, 0.8667, 1.0, 0.8667, 1.0, 0.4667, 1.0, 0.4667, 1.0, 0.5333, 1.0, 0.5333, 1.0, 0.9333, 1.0, 0.9333, 1.0, 1.0, 1.0, 1.0, 1.0, 0.1333, 1.0, 0.1333, 1.0, 0.2, 1.0, 0.2, 1.0, 0.6, 1.0, 0.6, 1.0, 0.6667, 1.0, 0.6667, 1.0, 0.2667, 1.0, 0.2667, 1.0, 0.3333, 1.0, 0.3333, 1.0, 0.7333, 1.0, 0.7333, 1.0, 0.8, 1.0, 0.8, 1.0, 0.4, 1.0, 0.4, 1.0, 0.4667, 1.0, 0.4667, 1.0, 0.06667, 1.0, 0.06667, 1.0, 0.1333, 1.0, 0.1333, 1.0, 0.8667, 1.0, 0.8667, 1.0, 0.9333, 1.0, 0.9333, 1.0, 0.5333, 1.0, 0.5333, 1.0, 0.6, 1.0, 0.6, 1.0, 0.2, 1.0, 0.2, 1.0, 0.2667, 1.0, 0.2667, 1.0, 0.3476, 0.4693, 0.4284, 0.4106, 0.4783, 0.3242, 0.4887, 0.2249, 0.4578, 0.13, 0.3911, 0.05584, 0.2999, 0.01524, 0.2001, 0.01524, 0.1089, 0.05584, 0.04215, 0.13, 0.01131, 0.2249, 0.02175, 0.3242, 0.07165, 0.4106, 0.1524, 0.4693, 0.25, 0.49, 4.47e-08, 1.0, 4.47e-08, 1.0, 0.06667, 1.0, 0.06667, 1.0, 0.4667, 1.0, 0.4667, 1.0, 0.5333, 1.0, 0.5333, 1.0, 0.9333, 1.0, 0.9333, 1.0, 1.0, 1.0, 1.0, 1.0, 0.4, 1.0, 0.4, 1.0, 0.4667, 1.0, 0.4667, 1.0, 0.8667, 1.0, 0.8667, 1.0, 0.9333, 1.0, 0.9333, 1.0, 0.3333, 1.0, 0.3333, 1.0, 0.4, 1.0, 0.4, 1.0, 0.8, 1.0, 0.8, 1.0, 0.8667, 1.0, 0.8667, 1.0, 0.2667, 1.0, 0.2667, 1.0, 0.3333, 1.0, 0.3333, 1.0, 0.7333, 1.0, 0.7333, 1.0, 0.8, 1.0, 0.8, 1.0, 0.2, 1.0, 0.2, 1.0, 0.2667, 1.0, 0.2667, 1.0, 0.6667, 1.0, 0.6667, 1.0, 0.7333, 1.0, 0.7333, 1.0, 0.1333, 1.0, 0.1333, 1.0, 0.2, 1.0, 0.2, 1.0, 0.6, 1.0, 0.6, 1.0, 0.6667, 1.0, 0.6667, 1.0, 0.06667, 1.0, 0.06667, 1.0, 0.1333, 1.0, 0.1333, 1.0, 1.0, 0.5, 1.0, 1.0, 0.9333, 1.0, 0.9333, 0.5, 0.9333, 0.5, 0.9333, 1.0, 0.8667, 1.0, 0.8667, 0.5, 0.8667, 0.5, 0.8667, 1.0, 0.8, 1.0, 0.8, 0.5, 0.8, 0.5, 0.8, 1.0, 0.7333, 1.0, 0.7333, 0.5, 0.7333, 0.5, 0.7333, 1.0, 0.6667, 1.0, 0.6667, 0.5, 0.6667, 0.5, 0.6667, 1.0, 0.6, 1.0, 0.6, 0.5, 0.6, 0.5, 0.6, 1.0, 0.5333, 1.0, 0.5333, 0.5, 0.5333, 0.5, 0.5333, 1.0, 0.4667, 1.0, 0.4667, 0.5, 0.4667, 0.5, 0.4667, 1.0, 0.4, 1.0, 0.4, 0.5, 0.4, 0.5, 0.4, 1.0, 0.3333, 1.0, 0.3333, 0.5, 0.3333, 0.5, 0.3333, 1.0, 0.2667, 1.0, 0.2667, 0.5, 0.2667, 0.5, 0.2667, 1.0, 0.2, 1.0, 0.2, 0.5, 0.2, 0.5, 0.2, 1.0, 0.1333, 1.0, 0.1333, 0.5, 0.6667, 1.0, 0.7333, 1.0, 0.7333, 1.0, 0.6667, 1.0, 0.1333, 0.5, 0.1333, 1.0, 0.06667, 1.0, 0.06667, 0.5, 0.06667, 0.5, 0.06667, 1.0, 4.47e-08, 1.0, 4.47e-08, 0.5, 0.75, 0.49, 0.8476, 0.4693, 0.9284, 0.4106, 0.9783, 0.3242, 0.9887, 0.2249, 0.9578, 0.13, 0.8911, 0.05584, 0.7999, 0.01524, 0.7001, 0.01524, 0.6089, 0.05584, 0.5422, 0.13, 0.5113, 0.2249, 0.5217, 0.3242, 0.5716, 0.4106, 0.6524, 0.4693, 0.5333, 1.0, 0.6, 1.0, 0.6, 1.0, 0.5333, 1.0, 0.3333, 1.0, 0.4, 1.0, 0.4, 1.0, 0.3333, 1.0, 4.47e-08, 1.0, 0.06667, 1.0, 0.06667, 1.0, 4.47e-08, 1.0, 0.8, 1.0, 0.8667, 1.0, 0.8667, 1.0, 0.8, 1.0, 0.4667, 1.0, 0.5333, 1.0, 0.5333, 1.0, 0.4667, 1.0, 0.9333, 1.0, 1.0, 1.0, 1.0, 1.0, 0.9333, 1.0, 0.1333, 1.0, 0.2, 1.0, 0.2, 1.0, 0.1333, 1.0, 0.6, 1.0, 0.6667, 1.0, 0.6667, 1.0, 0.6, 1.0, 0.2667, 1.0, 0.3333, 1.0, 0.3333, 1.0, 0.2667, 1.0, 0.7333, 1.0, 0.8, 1.0, 0.8, 1.0, 0.7333, 1.0, 0.4, 1.0, 0.4667, 1.0, 0.4667, 1.0, 0.4, 1.0, 0.06667, 1.0, 0.1333, 1.0, 0.1333, 1.0, 0.06667, 1.0, 0.8667, 1.0, 0.9333, 1.0, 0.9333, 1.0, 0.8667, 1.0, 0.5333, 1.0, 0.6, 1.0, 0.6, 1.0, 0.5333, 1.0, 0.2, 1.0, 0.2667, 1.0, 0.2667, 1.0, 0.2, 1.0, 0.3476, 0.4693, 0.25, 0.49, 0.1524, 0.4693, 0.07165, 0.4106, 0.02175, 0.3242, 0.01131, 0.2249, 0.04215, 0.13, 0.1089, 0.05584, 0.2001, 0.01524, 0.2999, 0.01524, 0.3911, 0.05584, 0.4578, 0.13, 0.4887, 0.2249, 0.4783, 0.3242, 0.4284, 0.4106, 4.47e-08, 1.0, 0.06667, 1.0, 0.06667, 1.0, 4.47e-08, 1.0, 0.4667, 1.0, 0.5333, 1.0, 0.5333, 1.0, 0.4667, 1.0, 0.9333, 1.0, 1.0, 1.0, 1.0, 1.0, 0.9333, 1.0, 0.4, 1.0, 0.4667, 1.0, 0.4667, 1.0, 0.4, 1.0, 0.8667, 1.0, 0.9333, 1.0, 0.9333, 1.0, 0.8667, 1.0, 0.3333, 1.0, 0.4, 1.0, 0.4, 1.0, 0.3333, 1.0, 0.8, 1.0, 0.8667, 1.0, 0.8667, 1.0, 0.8, 1.0, 0.2667, 1.0, 0.3333, 1.0, 0.3333, 1.0, 0.2667, 1.0, 0.7333, 1.0, 0.8, 1.0, 0.8, 1.0, 0.7333, 1.0, 0.2, 1.0, 0.2667, 1.0, 0.2667, 1.0, 0.2, 1.0, 0.6667, 1.0, 0.7333, 1.0, 0.7333, 1.0, 0.6667, 1.0, 0.1333, 1.0, 0.2, 1.0, 0.2, 1.0, 0.1333, 1.0, 0.6, 1.0, 0.6667, 1.0, 0.6667, 1.0, 0.6, 1.0, 0.06667, 1.0, 0.1333, 1.0, 0.1333, 1.0, 0.06667, 1.0, 1.0, 0.5105, 1.0, 1.0, 0.8333, 1.0, 0.8333, 0.5105, 0.8333, 0.5105, 0.8333, 1.0, 0.6667, 1.0, 0.6667, 0.5105, 0.6667, 0.5105, 0.6667, 1.0, 0.5, 1.0, 0.5, 0.5105, 0.5, 0.5105, 0.5, 1.0, 0.3333, 1.0, 0.3333, 0.5105, 0.6667, 1.0, 0.8333, 1.0, 0.8333, 1.0, 0.6667, 1.0, 0.3333, 0.5105, 0.3333, 1.0, 0.1667, 1.0, 0.1667, 0.5105, 0.1667, 0.5105, 0.1667, 1.0, -8.941e-08, 1.0, -8.941e-08, 0.5105, 0.3333, 1.0, 0.5, 1.0, 0.5, 1.0, 0.3333, 1.0, 0.1667, 1.0, 0.3333, 1.0, 0.3333, 1.0, 0.1667, 1.0, 0.8333, 1.0, 1.0, 1.0, 1.0, 1.0, 0.8333, 1.0, 0.5, 1.0, 0.6667, 1.0, 0.6667, 1.0, 0.5, 1.0, -8.941e-08, 1.0, 0.1667, 1.0, 0.1667, 1.0, -8.941e-08, 1.0, 0.8333, 0.5, 0.6667, 0.5, 0.6667, 0.5, 0.8333, 0.5, 0.0, 0.0, 0.0, 0.0, 0.0, 0.0, 0.0, 0.0, 0.0, 0.0, 0.0, 0.0, 0.0, 0.0, 0.0, 0.0, 0.8333, 1.0, 1.0, 1.0, 1.0, 1.0, 0.8333, 1.0, 0.5, 1.0, 0.3333, 1.0, 0.3333, 1.0, 0.5, 1.0, 0.6667, 1.0, 0.8333, 1.0, 0.8333, 1.0, 0.6667, 1.0, 0.3333, 0.5, 0.1667, 0.5, 0.1667, 0.5, 0.3333, 0.5, 0.0, 0.0, 0.0, 0.0, 0.0, 0.0, 0.0, 0.0, 0.0, 0.0, 0.0, 0.0, 0.0, 0.0, 0.0, 0.0, 0.1667, 0.5, 0.1667, 0.5, 0.1667, 0.5, 0.1667, 0.5, 0.5, 0.5, 0.3333, 0.5, 0.3333, 0.5, 0.5, 0.5, 0.8333, 0.5, 0.8333, 0.5, 0.8333, 0.5, 0.8333, 0.5, 0.1667, 0.5, -8.941e-08, 0.5, -8.941e-08, 0.5, 0.1667, 0.5, 1.0, 0.5, 0.8333, 0.5, 0.8333, 0.5, 1.0, 0.5, 0.1667, 0.5, -8.941e-08, 0.5, -8.941e-08, 0.5, 0.1667, 0.5, 0.8333, 0.5, 0.8333, 0.5, 0.8333, 0.5, 0.8333, 0.5, 0.0, 0.0, 0.0, 0.0, 0.0, 0.0, 0.0, 0.0, 1.0, 0.5, 0.8333, 0.5, 0.8333, 0.5, 1.0, 0.5, 0.1667, 0.5, -8.941e-08, 0.5, -8.941e-08, 0.5, 0.1667, 0.5, 0.0, 0.0, 0.0, 0.0, 0.0, 0.0, 0.0, 0.0, 1.0, 0.5, 0.8333, 0.5, 0.8333, 0.5, 1.0, 0.5, 0.1667, 0.5, 0.1667, 0.5, 0.1667, 0.5, 0.1667, 0.5, 0.0, 0.0, 0.0, 0.0, 0.0, 0.0, 0.0, 0.0, 0.0, 0.0, 0.0, 0.0, 0.0, 0.0, 0.0, 0.0, 0.6667, 0.5, 0.6667, 0.5, 0.6667, 0.5, 0.6667, 0.5, 0.6667, 0.5, 0.6667, 0.5, 0.6667, 0.5, 0.6667, 0.5, 0.0, 0.0, 0.0, 0.0, 0.0, 0.0, 0.0, 0.0, 0.6667, 0.5, 0.5, 0.5, 0.5, 0.5, 0.6667, 0.5, 0.3333, 0.5, 0.3333, 0.5, 0.3333, 0.5, 0.3333, 0.5, 0.6667, 0.5, 0.5, 0.5, 0.5, 0.5, 0.6667, 0.5, 0.5, 0.5, 0.3333, 0.5, 0.3333, 0.5, 0.5, 0.5, 0.6667, 0.5, 0.5, 0.5, 0.5, 0.5, 0.6667, 0.5, 0.3333, 0.5, 0.3333, 0.5, 0.3333, 0.5, 0.3333, 0.5, 0.0, 0.0, 0.0, 0.0, 0.0, 0.0, 0.0, 0.0, 0.5, 0.5, 0.3333, 0.5, 0.3333, 0.5, 0.5, 0.5, 0.3333, 1.0, 0.3333, 1.0, 0.3333, 1.0, 0.3333, 1.0, 0.1667, 1.0, 0.1667, 1.0, 0.1667, 1.0, 0.1667, 1.0, 0.1667, 1.0, 0.3333, 1.0, 0.3333, 1.0, 0.1667, 1.0, 1.0, 0.5178, 0.8333, 0.5178, 0.8333, 1.0, 1.0, 1.0, 0.8333, 0.5178, 0.6667, 0.5178, 0.6667, 1.0, 0.8333, 1.0, 0.6667, 0.5178, 0.5, 0.5178, 0.5, 1.0, 0.6667, 1.0, 0.5, 0.5178, 0.3333, 0.5178, 0.3333, 1.0, 0.5, 1.0, 0.6667, 1.0, 0.6667, 1.0, 0.8333, 1.0, 0.8333, 1.0, 0.3333, 0.5178, 0.1667, 0.5178, 0.1667, 1.0, 0.3333, 1.0, 0.1667, 0.5178, -8.941e-08, 0.5178, -8.941e-08, 1.0, 0.1667, 1.0, 0.3333, 1.0, 0.3333, 1.0, 0.5, 1.0, 0.5, 1.0, 0.1667, 1.0, 0.1667, 1.0, 0.3333, 1.0, 0.3333, 1.0, 0.8333, 1.0, 0.8333, 1.0, 1.0, 1.0, 1.0, 1.0, 0.5, 1.0, 0.5, 1.0, 0.6667, 1.0, 0.6667, 1.0, -8.941e-08, 1.0, -8.941e-08, 1.0, 0.1667, 1.0, 0.1667, 1.0, 0.8333, 0.5, 0.8333, 0.5, 0.6667, 0.5, 0.6667, 0.5, 0.3333, 1.0, 0.3333, 1.0, 0.3333, 1.0, 0.3333, 1.0, 1.0, 1.0, 0.8333, 1.0, 0.8333, 1.0, 1.0, 1.0, 0.0, 0.0, 0.0, 0.0, 0.0, 0.0, 0.0, 0.0, 0.5, 1.0, 0.6667, 1.0, 0.6667, 1.0, 0.5, 1.0, 0.6667, 1.0, 0.6667, 1.0, 0.8333, 1.0, 0.8333, 1.0, 0.3333, 0.5, 0.3333, 0.5, 0.1667, 0.5, 0.1667, 0.5, 0.0, 0.0, 0.0, 0.0, 0.0, 0.0, 0.0, 0.0, 0.0, 0.0, 0.0, 0.0, 0.0, 0.0, 0.0, 0.0, 0.1667, 0.5, 0.1667, 0.5, 0.1667, 0.5, 0.1667, 0.5, 0.5, 0.5, 0.5, 0.5, 0.3333, 0.5, 0.3333, 0.5, 0.8333, 0.5, 0.8333, 0.5, 0.8333, 0.5, 0.8333, 0.5, 0.1667, 0.5, 0.1667, 0.5, -8.941e-08, 0.5, -8.941e-08, 0.5, 1.0, 0.5, 1.0, 0.5, 0.8333, 0.5, 0.8333, 0.5, 0.1667, 0.5, 0.1667, 0.5, -8.941e-08, 0.5, -8.941e-08, 0.5, 0.8333, 0.5, 0.8333, 0.5, 0.8333, 0.5, 0.8333, 0.5, 0.0, 0.0, 0.0, 0.0, 0.0, 0.0, 0.0, 0.0, 1.0, 0.5, 1.0, 0.5, 0.8333, 0.5, 0.8333, 0.5, 0.1667, 0.5, 0.1667, 0.5, -8.941e-08, 0.5, -8.941e-08, 0.5, 0.0, 0.0, 0.0, 0.0, 0.0, 0.0, 0.0, 0.0, 1.0, 0.5, 1.0, 0.5, 0.8333, 0.5, 0.8333, 0.5, 0.1667, 0.5, 0.1667, 0.5, 0.1667, 0.5, 0.1667, 0.5, 0.0, 0.0, 0.0, 0.0, 0.0, 0.0, 0.0, 0.0, 0.0, 0.0, 0.0, 0.0, 0.0, 0.0, 0.0, 0.0, 0.6667, 0.5, 0.6667, 0.5, 0.6667, 0.5, 0.6667, 0.5, 0.6667, 0.5, 0.6667, 0.5, 0.6667, 0.5, 0.6667, 0.5, 0.0, 0.0, 0.0, 0.0, 0.0, 0.0, 0.0, 0.0, 0.6667, 0.5, 0.6667, 0.5, 0.5, 0.5, 0.5, 0.5, 0.3333, 0.5, 0.3333, 0.5, 0.3333, 0.5, 0.3333, 0.5, 0.6667, 0.5, 0.6667, 0.5, 0.5, 0.5, 0.5, 0.5, 0.5, 0.5, 0.5, 0.5, 0.3333, 0.5, 0.3333, 0.5, 0.6667, 0.5, 0.6667, 0.5, 0.5, 0.5, 0.5, 0.5, 0.3333, 0.5, 0.3333, 0.5, 0.3333, 0.5, 0.3333, 0.5, 0.0, 0.0, 0.0, 0.0, 0.0, 0.0, 0.0, 0.0, 0.5, 0.5, 0.5, 0.5, 0.3333, 0.5, 0.3333, 0.5, 0.3333, 1.0, 0.3333, 1.0, 0.3333, 1.0, 0.3333, 1.0, 0.1667, 1.0, 0.1667, 1.0, 0.1667, 1.0, 0.1667, 1.0, 0.1667, 1.0, 0.1667, 1.0, 0.3333, 1.0, 0.3333, 1.0, 0.1667, 0.5, 0.1667, 0.5105, -8.941e-08, 0.5105, -8.941e-08, 0.5, 0.3333, 0.5, 0.3333, 0.5105, 0.1667, 0.5105, 0.1667, 0.5, 0.5, 0.5, 0.5, 0.5105, 0.3333, 0.5105, 0.3333, 0.5, 0.6667, 0.5, 0.6667, 0.5105, 0.5, 0.5105, 0.5, 0.5, 0.8333, 0.5, 0.8333, 0.5105, 0.6667, 0.5105, 0.6667, 0.5, 1.0, 0.5, 1.0, 0.5105, 0.8333, 0.5105, 0.8333, 0.5, 0.1667, 0.5, -8.941e-08, 0.5, -8.941e-08, 0.5178, 0.1667, 0.5178, 0.3333, 0.5, 0.1667, 0.5, 0.1667, 0.5178, 0.3333, 0.5178, 0.5, 0.5, 0.3333, 0.5, 0.3333, 0.5178, 0.5, 0.5178, 0.6667, 0.5, 0.5, 0.5, 0.5, 0.5178, 0.6667, 0.5178, 0.8333, 0.5, 0.6667, 0.5, 0.6667, 0.5178, 0.8333, 0.5178, 1.0, 0.5, 0.8333, 0.5, 0.8333, 0.5178, 1.0, 0.5178, 0.8333, 1.0, 1.0, 1.0, 1.0, 1.0, 0.8333, 1.0, -8.941e-08, 1.0, 0.1667, 1.0, 0.1667, 1.0, -8.941e-08, 1.0, 0.8333, 1.0, 0.8333, 1.0, 1.0, 1.0, 1.0, 1.0, -8.941e-08, 1.0, -8.941e-08, 1.0, 0.1667, 1.0, 0.1667, 1.0, 0.1667, 1.0, 0.1667, 1.0, 0.1667, 1.0, 0.1667, 1.0, 0.8333, 1.0, 0.8333, 1.0, 0.8333, 1.0, 0.8333, 1.0, 0.1667, 1.0, -8.941e-08, 1.0, -8.941e-08, 1.0, 0.1667, 1.0, 0.1667, 1.0, 0.1667, 1.0, 0.1667, 1.0, 0.1667, 1.0, 0.0, 0.0, 0.0, 0.0, 0.0, 0.0, 0.0, 0.0, 0.8333, 1.0, 0.8333, 1.0, 0.8333, 1.0, 0.8333, 1.0, -8.941e-08, 1.0, 0.1667, 1.0, 0.1667, 1.0, -8.941e-08, 1.0, 0.0, 0.0, 0.0, 0.0, 0.0, 0.0, 0.0, 0.0, 0.5, 1.0, 0.6667, 1.0, 0.6667, 1.0, 0.5, 1.0, 0.3333, 1.0, 0.5, 1.0, 0.5, 1.0, 0.3333, 1.0, 0.5, 1.0, 0.5, 1.0, 0.6667, 1.0, 0.6667, 1.0, 0.3333, 1.0, 0.3333, 1.0, 0.5, 1.0, 0.5, 1.0, 0.3333, 1.0, 0.5, 1.0, 0.5, 1.0, 0.3333, 1.0, 0.6667, 1.0, 0.6667, 1.0, 0.6667, 1.0, 0.6667, 1.0, 0.0, 0.0, 0.0, 0.0, 0.0, 0.0, 0.0, 0.0, 0.0, 0.0, 0.0, 0.0, 0.0, 0.0, 0.0, 0.0, 0.6667, 1.0, 0.6667, 1.0, 0.6667, 1.0, 0.6667, 1.0, 0.3333, 1.0, 0.3333, 1.0, 0.3333, 1.0, 0.3333, 1.0, 0.6667, 1.0, 0.5, 1.0, 0.5, 1.0, 0.6667, 1.0, 0.0, 0.0, 0.0, 0.0, 0.0, 0.0, 0.0, 0.0])
me_cylinder_001.materials.append(mat_blanco_soporte)
me_cylinder_001.materials.append(mat_metal_soporte)
me_cylinder_001.materials.append(mat_negro_soporte)
me_cylinder_001.update()

# ---- objects
ob_table = bpy.data.objects.new('Table', me_cube)
ob_soporte = bpy.data.objects.new('Soporte ', me_cylinder_001)

# ---- transforms, parenting, visibility, modifiers, constraints
ob_table.location = (0.0, 0.0, 0.0)
ob_table.scale = (2.532, 6.358, 0.1136)
ob_table.lock_rotations_4d = False
ob_table.empty_display_type = 'ARROWS'
ob_table.lineart.crease_threshold = 0.0
ob_soporte.location = (-1.583, 6.113, -3.56)
ob_soporte.scale = (0.3555, 0.3555, 0.01894)
_m = ob_soporte.modifiers.new('Auto Smooth', 'NODES')
_m.node_group = ng_auto_smooth
_gi = [s.identifier for s in ng_auto_smooth.interface.items_tree if s.item_type == 'SOCKET' and s.in_out == 'INPUT']
_m[_gi[1]] = 0.5236  # Angle

# ---- collection membership
col_collection.objects.link(ob_table)
col_collection.objects.link(ob_soporte)

# ---- scene / render settings (as saved in the file)
scene.frame_start = 1; scene.frame_end = 250; scene.frame_set(5)
scene.render.engine = 'BLENDER_EEVEE_NEXT'
scene.cycles.sampling_pattern = 'TABULATED_SOBOL'
scene.view_settings.view_transform = 'Filmic'
bpy.context.view_layer.update()

# ---- added for rendering (the .blend has no active camera and no usable light): camera, sun
cam_auto = bpy.data.cameras.new('AutoCamera')
cam_auto.lens = 50.0
cam_auto.sensor_width = 36.0
cam_auto.clip_end = 1000.0
ob_auto_camera = bpy.data.objects.new('AutoCamera', cam_auto)
scene.collection.objects.link(ob_auto_camera)
ob_auto_camera.location = (13.2997, -15.9597, 8.90708)
ob_auto_camera.rotation_euler = (1.09748, -7.21219e-08, 0.694738)
scene.camera = ob_auto_camera
light_auto_sun = bpy.data.lights.new('AutoSun', 'SUN')
light_auto_sun.energy = 3.0
light_auto_sun.angle = 0.0523599
ob_auto_sun = bpy.data.objects.new('AutoSun', light_auto_sun)
scene.collection.objects.link(ob_auto_sun)
ob_auto_sun.rotation_euler = (0.872665, 0.174533, 0.523599)
bpy.context.view_layer.update()

